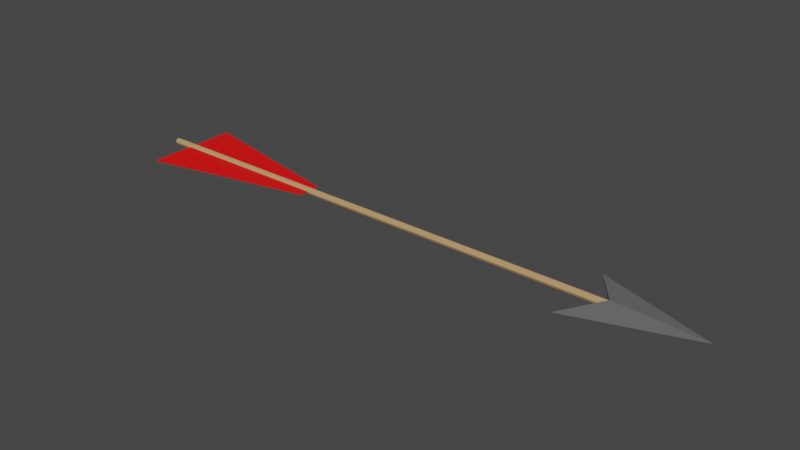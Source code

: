 # Source: arrow.blend  (saved by Blender 3.0.42; exported with 4.5.12 LTS)
import bpy
from mathutils import Matrix  # noqa: F401  (used for matrix-valued properties, if any)

bpy.ops.wm.read_factory_settings(use_empty=True)
scene = bpy.context.scene
scene.name = 'Scene'

# ---- collections
col_collection = bpy.data.collections.new('Collection'); scene.collection.children.link(col_collection)

# ---- materials (node trees are filled in below, after node groups)
mat_arrowwood = bpy.data.materials.new('ArrowWood')
mat_arrowwood.use_transparent_shadow = False
mat_tip_001 = bpy.data.materials.new('Tip.001')
mat_tip_001.use_transparent_shadow = False
mat_arrowtail = bpy.data.materials.new('ArrowTail')
mat_arrowtail.use_transparent_shadow = False

# ---- material node trees
mat_arrowwood.use_nodes = True; mat_arrowwood.node_tree.nodes.clear()
_N = mat_arrowwood.node_tree.nodes; _L = mat_arrowwood.node_tree.links
n0 = _N.new('ShaderNodeBsdfPrincipled'); n0.name = 'Principled BSDF'; n0.location = (10, 300)
n0.distribution = 'GGX'
n0.subsurface_method = 'RANDOM_WALK_SKIN'
n0.inputs[0].default_value = (0.5333, 0.3231, 0.147, 1.0)
n0.inputs[3].default_value = 1.45
n0.inputs[27].default_value = (0.0, 0.0, 0.0, 1.0)
n0.inputs[28].default_value = 1.0
n1 = _N.new('ShaderNodeOutputMaterial'); n1.name = 'Material Output'; n1.location = (300, 300)
_L.new(n0.outputs[0], n1.inputs[0])
n1.is_active_output = True
mat_tip_001.use_nodes = True; mat_tip_001.node_tree.nodes.clear()
_N = mat_tip_001.node_tree.nodes; _L = mat_tip_001.node_tree.links
n0 = _N.new('ShaderNodeBsdfPrincipled'); n0.name = 'Principled BSDF'; n0.location = (10, 300)
n0.distribution = 'GGX'
n0.subsurface_method = 'RANDOM_WALK_SKIN'
n0.inputs[0].default_value = (0.5271, 0.5271, 0.5271, 1.0)
n0.inputs[1].default_value = 0.7773
n0.inputs[2].default_value = 0.2136
n0.inputs[3].default_value = 1.45
n0.inputs[27].default_value = (0.0, 0.0, 0.0, 1.0)
n0.inputs[28].default_value = 1.0
n1 = _N.new('ShaderNodeOutputMaterial'); n1.name = 'Material Output'; n1.location = (300, 300)
_L.new(n0.outputs[0], n1.inputs[0])
n1.is_active_output = True
mat_arrowtail.use_nodes = True; mat_arrowtail.node_tree.nodes.clear()
_N = mat_arrowtail.node_tree.nodes; _L = mat_arrowtail.node_tree.links
n0 = _N.new('ShaderNodeBsdfPrincipled'); n0.name = 'Principled BSDF'; n0.location = (10, 300)
n0.distribution = 'GGX'
n0.subsurface_method = 'RANDOM_WALK_SKIN'
n0.inputs[0].default_value = (1.0, 0.0, 0.0, 1.0)
n0.inputs[2].default_value = 0.6273
n0.inputs[3].default_value = 1.45
n0.inputs[27].default_value = (0.0, 0.0, 0.0, 1.0)
n0.inputs[28].default_value = 1.0
n1 = _N.new('ShaderNodeOutputMaterial'); n1.name = 'Material Output'; n1.location = (300, 300)
_L.new(n0.outputs[0], n1.inputs[0])
n1.is_active_output = True

# ---- world
world_world = bpy.data.worlds.new('World'); scene.world = world_world
world_world.use_nodes = True; world_world.node_tree.nodes.clear()
_N = world_world.node_tree.nodes; _L = world_world.node_tree.links
n0 = _N.new('ShaderNodeOutputWorld'); n0.name = 'World Output'; n0.location = (300, 300)
n1 = _N.new('ShaderNodeBackground'); n1.name = 'Background'; n1.location = (10, 300)
n1.inputs[0].default_value = (0.05088, 0.05088, 0.05088, 1.0)
_L.new(n1.outputs[0], n0.inputs[0])
n0.is_active_output = True
world_world.color = (0.05088, 0.05088, 0.05088)
world_world.use_sun_shadow = False
world_world.sun_shadow_jitter_overblur = 0.0

# ---- meshes
me_cylinder = bpy.data.meshes.new('Cylinder')
me_cylinder.from_pydata([(0.0, 1.0, -1.0), (0.0, 1.0, 1.0), (0.7071, 0.7071, -1.0), (0.7071, 0.7071, 1.0), (1.0, -4.371e-08, -1.0), (1.0, -4.371e-08, 1.0), (0.7071, -0.7071, -1.0), (0.7071, -0.7071, 1.0), (-8.742e-08, -1.0, -1.0), (-8.742e-08, -1.0, 1.0), (-0.7071, -0.7071, -1.0), (-0.7071, -0.7071, 1.0), (-1.0, 1.192e-08, -1.0), (-1.0, 1.192e-08, 1.0), (-0.7071, 0.7071, -1.0), (-0.7071, 0.7071, 1.0)], [], [(0, 1, 3, 2), (2, 3, 5, 4), (4, 5, 7, 6), (6, 7, 9, 8), (8, 9, 11, 10), (10, 11, 13, 12), (3, 1, 15, 13, 11, 9, 7, 5), (12, 13, 15, 14), (14, 15, 1, 0), (0, 2, 4, 6, 8, 10, 12, 14)])
_uv = me_cylinder.uv_layers.new(name='UVMap')
_uv.uv.foreach_set('vector', [1.0, 0.5, 1.0, 1.0, 0.875, 1.0, 0.875, 0.5, 0.875, 0.5, 0.875, 1.0, 0.75, 1.0, 0.75, 0.5, 0.75, 0.5, 0.75, 1.0, 0.625, 1.0, 0.625, 0.5, 0.625, 0.5, 0.625, 1.0, 0.5, 1.0, 0.5, 0.5, 0.5, 0.5, 0.5, 1.0, 0.375, 1.0, 0.375, 0.5, 0.375, 0.5, 0.375, 1.0, 0.25, 1.0, 0.25, 0.5, 0.4197, 0.4197, 0.25, 0.49, 0.08029, 0.4197, 0.01, 0.25, 0.08029, 0.08029, 0.25, 0.01, 0.4197, 0.08029, 0.49, 0.25, 0.25, 0.5, 0.25, 1.0, 0.125, 1.0, 0.125, 0.5, 0.125, 0.5, 0.125, 1.0, 0.0, 1.0, 0.0, 0.5, 0.75, 0.49, 0.9197, 0.4197, 0.99, 0.25, 0.9197, 0.08029, 0.75, 0.01, 0.5803, 0.08029, 0.51, 0.25, 0.5803, 0.4197])
me_cylinder.materials.append(mat_arrowwood)
me_cylinder.use_remesh_fix_poles = True
me_cylinder.use_remesh_preserve_attributes = False
me_cylinder.update()
me_cube_002 = bpy.data.meshes.new('Cube.002')
me_cube_002.from_pydata([(-1.0, -0.6686, 0.0), (-1.0, 0.6686, 0.0), (1.0, 0.0, 0.0), (-0.5061, 0.0, -0.07127), (-0.5061, 0.0, 0.07127)], [], [(3, 4, 1), (1, 2, 0, 3), (2, 1, 4, 0), (0, 4, 3)])
_uv = me_cube_002.uv_layers.new(name='UVMap')
_uv.uv.foreach_set('vector', [0.375, 0.125, 0.625, 0.125, 0.375, 0.25, 0.125, 0.5, 0.375, 0.75, 0.125, 0.75, 0.125, 0.625, 0.625, 0.5, 0.875, 0.5, 0.875, 0.625, 0.875, 0.75, 0.625, 0.0, 0.625, 0.125, 0.375, 0.125])
me_cube_002.materials.append(mat_tip_001)
me_cube_002.use_remesh_fix_poles = True
me_cube_002.use_remesh_preserve_attributes = False
me_cube_002.update()
me_cube_003 = bpy.data.meshes.new('Cube.003')
me_cube_003.from_pydata([(1.0, 0.0, 0.2092), (1.0, 0.0, -0.2092), (0.0, 0.0, -0.2092), (0.0, 0.0, 0.2092), (1.0, 0.06471, 0.2092), (1.0, 0.06471, -0.2092), (0.0, 0.2824, 0.2092), (0.0, 0.2824, -0.2092)], [], [(6, 4, 0, 3), (4, 5, 1, 0), (5, 7, 2, 1)])
_uv = me_cube_003.uv_layers.new(name='UVMap')
_uv.uv.foreach_set('vector', [0.25, 0.5625, 0.375, 0.5625, 0.375, 0.625, 0.25, 0.625, 0.375, 0.5625, 0.625, 0.5625, 0.625, 0.625, 0.375, 0.625, 0.625, 0.5625, 0.75, 0.5625, 0.75, 0.625, 0.625, 0.625])
me_cube_003.materials.append(mat_arrowtail)
me_cube_003.use_remesh_fix_poles = True
me_cube_003.use_remesh_preserve_attributes = False
me_cube_003.update()

# ---- objects
ob_cylinder = bpy.data.objects.new('Cylinder', me_cylinder)
ob_cube = bpy.data.objects.new('Cube', me_cube_002)
ob_cube_001 = bpy.data.objects.new('Cube.001', me_cube_003)

# ---- transforms, parenting, visibility, modifiers, constraints
ob_cylinder.location = (0.0, 0.0, 0.0)
ob_cylinder.rotation_euler = (0.0, 1.571, 0.0)
ob_cylinder.scale = (0.02, 0.02, 1.552)
ob_cube.location = (1.7, 0.0, 0.0)
ob_cube.scale = (0.3495, 0.3495, 0.3495)
ob_cube_001.location = (-1.417, 0.0, 0.0)
ob_cube_001.scale = (1.0, 1.0, 0.01)
_m = ob_cube_001.modifiers.new('Mirror', 'MIRROR')
_m.use_axis = (False, True, False)

# ---- collection membership
col_collection.objects.link(ob_cylinder)
col_collection.objects.link(ob_cube)
col_collection.objects.link(ob_cube_001)

# ---- scene / render settings (as saved in the file)
scene.frame_start = 1; scene.frame_end = 250; scene.frame_set(1)
scene.render.engine = 'BLENDER_EEVEE_NEXT'
scene.cycles.sampling_pattern = 'TABULATED_SOBOL'
scene.cycles.use_light_tree = False
scene.view_settings.view_transform = 'Filmic'
bpy.context.view_layer.update()

# ---- added for rendering (the .blend has no active camera and no usable light): camera, sun
cam_auto = bpy.data.cameras.new('AutoCamera')
cam_auto.lens = 50.0
cam_auto.sensor_width = 36.0
cam_auto.clip_end = 1000.0
ob_auto_camera = bpy.data.objects.new('AutoCamera', cam_auto)
scene.collection.objects.link(ob_auto_camera)
ob_auto_camera.location = (3.62238, -4.04808, 2.69872)
ob_auto_camera.rotation_euler = (1.09748, -7.21219e-08, 0.694738)
scene.camera = ob_auto_camera
light_auto_sun = bpy.data.lights.new('AutoSun', 'SUN')
light_auto_sun.energy = 3.0
light_auto_sun.angle = 0.0523599
ob_auto_sun = bpy.data.objects.new('AutoSun', light_auto_sun)
scene.collection.objects.link(ob_auto_sun)
ob_auto_sun.rotation_euler = (0.872665, 0.174533, 0.523599)
bpy.context.view_layer.update()
